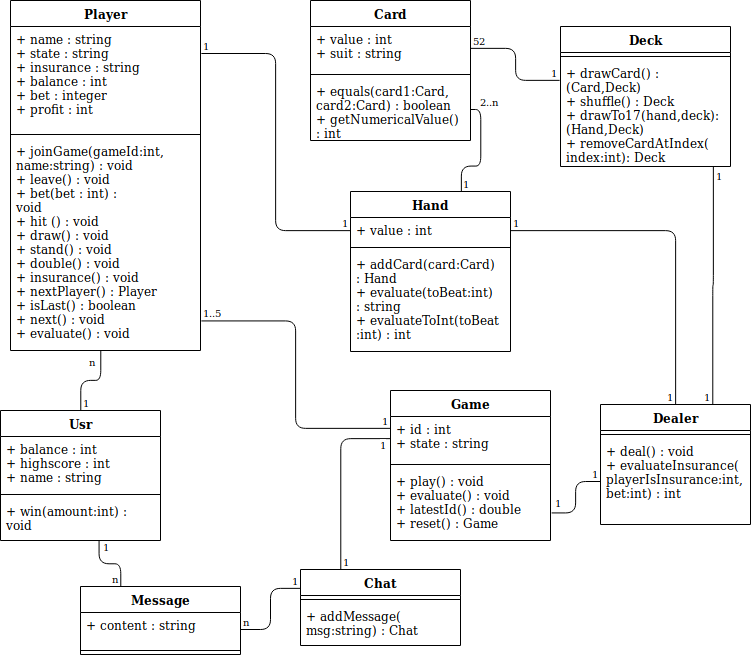

The diagram above was exported from draw.io. Its source (the exported page's mxGraphModel, read from the mxfile embedded in the PNG):
<mxGraphModel dx="496" dy="246" grid="0" gridSize="10" guides="1" tooltips="1" connect="1" arrows="1" fold="1" page="1" pageScale="1" pageWidth="827" pageHeight="1169" background="#FFFFFF" math="0" shadow="0">
  <root>
    <mxCell id="0" />
    <mxCell id="1" parent="0" />
    <mxCell id="A1foE_MQjiCEWRjYk2RT-7" value="Game" style="swimlane;fontStyle=1;align=center;verticalAlign=top;childLayout=stackLayout;horizontal=1;startSize=26;horizontalStack=0;resizeParent=1;resizeParentMax=0;resizeLast=0;collapsible=1;marginBottom=0;" parent="1" vertex="1">
      <mxGeometry x="460" y="471" width="160" height="150" as="geometry" />
    </mxCell>
    <mxCell id="A1foE_MQjiCEWRjYk2RT-8" value="+ id : int&#10;+ state : string&#10;" style="text;strokeColor=none;fillColor=none;align=left;verticalAlign=top;spacingLeft=4;spacingRight=4;overflow=hidden;rotatable=0;points=[[0,0.5],[1,0.5]];portConstraint=eastwest;" parent="A1foE_MQjiCEWRjYk2RT-7" vertex="1">
      <mxGeometry y="26" width="160" height="44" as="geometry" />
    </mxCell>
    <mxCell id="A1foE_MQjiCEWRjYk2RT-9" value="" style="line;strokeWidth=1;fillColor=none;align=left;verticalAlign=middle;spacingTop=-1;spacingLeft=3;spacingRight=3;rotatable=0;labelPosition=right;points=[];portConstraint=eastwest;" parent="A1foE_MQjiCEWRjYk2RT-7" vertex="1">
      <mxGeometry y="70" width="160" height="8" as="geometry" />
    </mxCell>
    <mxCell id="A1foE_MQjiCEWRjYk2RT-10" value="+ play() : void&#10;+ evaluate() : void&#10;+ latestId() : double&#10;+ reset() : Game&#10;" style="text;strokeColor=none;fillColor=none;align=left;verticalAlign=top;spacingLeft=4;spacingRight=4;overflow=hidden;rotatable=0;points=[[0,0.5],[1,0.5]];portConstraint=eastwest;" parent="A1foE_MQjiCEWRjYk2RT-7" vertex="1">
      <mxGeometry y="78" width="160" height="72" as="geometry" />
    </mxCell>
    <mxCell id="A1foE_MQjiCEWRjYk2RT-11" value="Dealer" style="swimlane;fontStyle=1;align=center;verticalAlign=top;childLayout=stackLayout;horizontal=1;startSize=26;horizontalStack=0;resizeParent=1;resizeParentMax=0;resizeLast=0;collapsible=1;marginBottom=0;" parent="1" vertex="1">
      <mxGeometry x="670" y="485" width="150" height="120" as="geometry" />
    </mxCell>
    <mxCell id="A1foE_MQjiCEWRjYk2RT-13" value="" style="line;strokeWidth=1;fillColor=none;align=left;verticalAlign=middle;spacingTop=-1;spacingLeft=3;spacingRight=3;rotatable=0;labelPosition=right;points=[];portConstraint=eastwest;" parent="A1foE_MQjiCEWRjYk2RT-11" vertex="1">
      <mxGeometry y="26" width="150" height="8" as="geometry" />
    </mxCell>
    <mxCell id="A1foE_MQjiCEWRjYk2RT-14" value="+ deal() : void&#10;+ evaluateInsurance(&#10;playerIsInsurance:int,&#10;bet:int) : int&#10;" style="text;strokeColor=none;fillColor=none;align=left;verticalAlign=top;spacingLeft=4;spacingRight=4;overflow=hidden;rotatable=0;points=[[0,0.5],[1,0.5]];portConstraint=eastwest;" parent="A1foE_MQjiCEWRjYk2RT-11" vertex="1">
      <mxGeometry y="34" width="150" height="86" as="geometry" />
    </mxCell>
    <mxCell id="A1foE_MQjiCEWRjYk2RT-15" value="Player" style="swimlane;fontStyle=1;align=center;verticalAlign=top;childLayout=stackLayout;horizontal=1;startSize=26;horizontalStack=0;resizeParent=1;resizeParentMax=0;resizeLast=0;collapsible=1;marginBottom=0;" parent="1" vertex="1">
      <mxGeometry x="80" y="81" width="190" height="350" as="geometry" />
    </mxCell>
    <mxCell id="A1foE_MQjiCEWRjYk2RT-16" value="+ name : string&#10;+ state : string&#10;+ insurance : string &#10;+ balance : int&#10;+ bet : integer&#10;+ profit : int" style="text;strokeColor=none;fillColor=none;align=left;verticalAlign=top;spacingLeft=4;spacingRight=4;overflow=hidden;rotatable=0;points=[[0,0.5],[1,0.5]];portConstraint=eastwest;" parent="A1foE_MQjiCEWRjYk2RT-15" vertex="1">
      <mxGeometry y="26" width="190" height="104" as="geometry" />
    </mxCell>
    <mxCell id="A1foE_MQjiCEWRjYk2RT-17" value="" style="line;strokeWidth=1;fillColor=none;align=left;verticalAlign=middle;spacingTop=-1;spacingLeft=3;spacingRight=3;rotatable=0;labelPosition=right;points=[];portConstraint=eastwest;" parent="A1foE_MQjiCEWRjYk2RT-15" vertex="1">
      <mxGeometry y="130" width="190" height="8" as="geometry" />
    </mxCell>
    <mxCell id="A1foE_MQjiCEWRjYk2RT-18" value="+ joinGame(gameId:int,&#10;name:string) : void&#10;+ leave() : void&#10;+ bet(bet : int) :&#10;void&#10;+ hit () : void&#10;+ draw() : void&#10;+ stand() : void&#10;+ double() : void&#10;+ insurance() : void&#10;+ nextPlayer() : Player&#10;+ isLast() : boolean&#10;+ next() : void&#10;+ evaluate() : void&#10;&#10;&#10;&#10;" style="text;strokeColor=none;fillColor=none;align=left;verticalAlign=top;spacingLeft=4;spacingRight=4;overflow=hidden;rotatable=0;points=[[0,0.5],[1,0.5]];portConstraint=eastwest;" parent="A1foE_MQjiCEWRjYk2RT-15" vertex="1">
      <mxGeometry y="138" width="190" height="212" as="geometry" />
    </mxCell>
    <mxCell id="A1foE_MQjiCEWRjYk2RT-27" value="" style="endArrow=none;html=1;edgeStyle=orthogonalEdgeStyle;exitX=1.005;exitY=0.861;exitDx=0;exitDy=0;entryX=0;entryY=0.273;entryDx=0;entryDy=0;entryPerimeter=0;exitPerimeter=0;" parent="1" source="A1foE_MQjiCEWRjYk2RT-18" target="A1foE_MQjiCEWRjYk2RT-8" edge="1">
      <mxGeometry relative="1" as="geometry">
        <mxPoint x="20" y="470" as="sourcePoint" />
        <mxPoint x="180" y="470" as="targetPoint" />
      </mxGeometry>
    </mxCell>
    <mxCell id="A1foE_MQjiCEWRjYk2RT-28" value="1..5" style="resizable=0;html=1;align=left;verticalAlign=bottom;labelBackgroundColor=#ffffff;fontSize=10;" parent="A1foE_MQjiCEWRjYk2RT-27" connectable="0" vertex="1">
      <mxGeometry x="-1" relative="1" as="geometry" />
    </mxCell>
    <mxCell id="A1foE_MQjiCEWRjYk2RT-29" value="1" style="resizable=0;html=1;align=right;verticalAlign=bottom;labelBackgroundColor=#ffffff;fontSize=10;" parent="A1foE_MQjiCEWRjYk2RT-27" connectable="0" vertex="1">
      <mxGeometry x="1" relative="1" as="geometry" />
    </mxCell>
    <mxCell id="A1foE_MQjiCEWRjYk2RT-31" value="" style="endArrow=none;html=1;edgeStyle=orthogonalEdgeStyle;exitX=0.25;exitY=0;exitDx=0;exitDy=0;entryX=0;entryY=0.5;entryDx=0;entryDy=0;" parent="1" source="A1foE_MQjiCEWRjYk2RT-19" target="A1foE_MQjiCEWRjYk2RT-8" edge="1">
      <mxGeometry relative="1" as="geometry">
        <mxPoint x="335" y="687" as="sourcePoint" />
        <mxPoint x="180" y="470" as="targetPoint" />
      </mxGeometry>
    </mxCell>
    <mxCell id="A1foE_MQjiCEWRjYk2RT-32" value="1" style="resizable=0;html=1;align=left;verticalAlign=bottom;labelBackgroundColor=#ffffff;fontSize=10;" parent="A1foE_MQjiCEWRjYk2RT-31" connectable="0" vertex="1">
      <mxGeometry x="-1" relative="1" as="geometry" />
    </mxCell>
    <mxCell id="A1foE_MQjiCEWRjYk2RT-33" value="1" style="resizable=0;html=1;align=right;verticalAlign=bottom;labelBackgroundColor=#ffffff;fontSize=10;" parent="A1foE_MQjiCEWRjYk2RT-31" connectable="0" vertex="1">
      <mxGeometry x="1" relative="1" as="geometry">
        <mxPoint x="-2" y="14" as="offset" />
      </mxGeometry>
    </mxCell>
    <mxCell id="A1foE_MQjiCEWRjYk2RT-34" value="Hand" style="swimlane;fontStyle=1;align=center;verticalAlign=top;childLayout=stackLayout;horizontal=1;startSize=26;horizontalStack=0;resizeParent=1;resizeParentMax=0;resizeLast=0;collapsible=1;marginBottom=0;" parent="1" vertex="1">
      <mxGeometry x="420" y="272" width="160" height="160" as="geometry" />
    </mxCell>
    <mxCell id="A1foE_MQjiCEWRjYk2RT-35" value="+ value : int" style="text;strokeColor=none;fillColor=none;align=left;verticalAlign=top;spacingLeft=4;spacingRight=4;overflow=hidden;rotatable=0;points=[[0,0.5],[1,0.5]];portConstraint=eastwest;" parent="A1foE_MQjiCEWRjYk2RT-34" vertex="1">
      <mxGeometry y="26" width="160" height="26" as="geometry" />
    </mxCell>
    <mxCell id="A1foE_MQjiCEWRjYk2RT-36" value="" style="line;strokeWidth=1;fillColor=none;align=left;verticalAlign=middle;spacingTop=-1;spacingLeft=3;spacingRight=3;rotatable=0;labelPosition=right;points=[];portConstraint=eastwest;" parent="A1foE_MQjiCEWRjYk2RT-34" vertex="1">
      <mxGeometry y="52" width="160" height="8" as="geometry" />
    </mxCell>
    <mxCell id="A1foE_MQjiCEWRjYk2RT-37" value="+ addCard(card:Card)&#10;: Hand&#10;+ evaluate(toBeat:int)&#10; : string&#10;+ evaluateToInt(toBeat&#10;:int) : int&#10;" style="text;strokeColor=none;fillColor=none;align=left;verticalAlign=top;spacingLeft=4;spacingRight=4;overflow=hidden;rotatable=0;points=[[0,0.5],[1,0.5]];portConstraint=eastwest;" parent="A1foE_MQjiCEWRjYk2RT-34" vertex="1">
      <mxGeometry y="60" width="160" height="100" as="geometry" />
    </mxCell>
    <mxCell id="A1foE_MQjiCEWRjYk2RT-38" value="" style="endArrow=none;html=1;edgeStyle=orthogonalEdgeStyle;exitX=1;exitY=0.5;exitDx=0;exitDy=0;" parent="1" source="A1foE_MQjiCEWRjYk2RT-35" target="A1foE_MQjiCEWRjYk2RT-11" edge="1">
      <mxGeometry relative="1" as="geometry">
        <mxPoint x="320" y="560" as="sourcePoint" />
        <mxPoint x="480" y="560" as="targetPoint" />
      </mxGeometry>
    </mxCell>
    <mxCell id="A1foE_MQjiCEWRjYk2RT-39" value="1" style="resizable=0;html=1;align=left;verticalAlign=bottom;labelBackgroundColor=#ffffff;fontSize=10;" parent="A1foE_MQjiCEWRjYk2RT-38" connectable="0" vertex="1">
      <mxGeometry x="-1" relative="1" as="geometry" />
    </mxCell>
    <mxCell id="A1foE_MQjiCEWRjYk2RT-40" value="1" style="resizable=0;html=1;align=right;verticalAlign=bottom;labelBackgroundColor=#ffffff;fontSize=10;" parent="A1foE_MQjiCEWRjYk2RT-38" connectable="0" vertex="1">
      <mxGeometry x="1" relative="1" as="geometry" />
    </mxCell>
    <mxCell id="A1foE_MQjiCEWRjYk2RT-41" value="Deck" style="swimlane;fontStyle=1;align=center;verticalAlign=top;childLayout=stackLayout;horizontal=1;startSize=26;horizontalStack=0;resizeParent=1;resizeParentMax=0;resizeLast=0;collapsible=1;marginBottom=0;" parent="1" vertex="1">
      <mxGeometry x="630" y="107" width="170" height="140" as="geometry" />
    </mxCell>
    <mxCell id="A1foE_MQjiCEWRjYk2RT-43" value="" style="line;strokeWidth=1;fillColor=none;align=left;verticalAlign=middle;spacingTop=-1;spacingLeft=3;spacingRight=3;rotatable=0;labelPosition=right;points=[];portConstraint=eastwest;" parent="A1foE_MQjiCEWRjYk2RT-41" vertex="1">
      <mxGeometry y="26" width="170" height="8" as="geometry" />
    </mxCell>
    <mxCell id="A1foE_MQjiCEWRjYk2RT-44" value="+ drawCard() : &#10;(Card,Deck)&#10;+ shuffle() : Deck&#10;+ drawTo17(hand,deck):&#10;(Hand,Deck)&#10;+ removeCardAtIndex(&#10;index:int): Deck&#10;&#10;" style="text;strokeColor=none;fillColor=none;align=left;verticalAlign=top;spacingLeft=4;spacingRight=4;overflow=hidden;rotatable=0;points=[[0,0.5],[1,0.5]];portConstraint=eastwest;" parent="A1foE_MQjiCEWRjYk2RT-41" vertex="1">
      <mxGeometry y="34" width="170" height="106" as="geometry" />
    </mxCell>
    <mxCell id="A1foE_MQjiCEWRjYk2RT-45" value="" style="endArrow=none;html=1;edgeStyle=orthogonalEdgeStyle;exitX=0.9;exitY=1;exitDx=0;exitDy=0;entryX=0.75;entryY=0;entryDx=0;entryDy=0;exitPerimeter=0;" parent="1" source="A1foE_MQjiCEWRjYk2RT-44" target="A1foE_MQjiCEWRjYk2RT-11" edge="1">
      <mxGeometry relative="1" as="geometry">
        <mxPoint x="850" y="185" as="sourcePoint" />
        <mxPoint x="180" y="670" as="targetPoint" />
      </mxGeometry>
    </mxCell>
    <mxCell id="A1foE_MQjiCEWRjYk2RT-46" value="1" style="resizable=0;html=1;align=left;verticalAlign=bottom;labelBackgroundColor=#ffffff;fontSize=10;" parent="A1foE_MQjiCEWRjYk2RT-45" connectable="0" vertex="1">
      <mxGeometry x="-1" relative="1" as="geometry">
        <mxPoint x="1" y="17" as="offset" />
      </mxGeometry>
    </mxCell>
    <mxCell id="A1foE_MQjiCEWRjYk2RT-47" value="1" style="resizable=0;html=1;align=right;verticalAlign=bottom;labelBackgroundColor=#ffffff;fontSize=10;" parent="A1foE_MQjiCEWRjYk2RT-45" connectable="0" vertex="1">
      <mxGeometry x="1" relative="1" as="geometry" />
    </mxCell>
    <mxCell id="A1foE_MQjiCEWRjYk2RT-48" value="Card" style="swimlane;fontStyle=1;align=center;verticalAlign=top;childLayout=stackLayout;horizontal=1;startSize=26;horizontalStack=0;resizeParent=1;resizeParentMax=0;resizeLast=0;collapsible=1;marginBottom=0;" parent="1" vertex="1">
      <mxGeometry x="380" y="81" width="160" height="140" as="geometry" />
    </mxCell>
    <mxCell id="A1foE_MQjiCEWRjYk2RT-49" value="+ value : int&#10;+ suit : string" style="text;strokeColor=none;fillColor=none;align=left;verticalAlign=top;spacingLeft=4;spacingRight=4;overflow=hidden;rotatable=0;points=[[0,0.5],[1,0.5]];portConstraint=eastwest;" parent="A1foE_MQjiCEWRjYk2RT-48" vertex="1">
      <mxGeometry y="26" width="160" height="44" as="geometry" />
    </mxCell>
    <mxCell id="A1foE_MQjiCEWRjYk2RT-50" value="" style="line;strokeWidth=1;fillColor=none;align=left;verticalAlign=middle;spacingTop=-1;spacingLeft=3;spacingRight=3;rotatable=0;labelPosition=right;points=[];portConstraint=eastwest;" parent="A1foE_MQjiCEWRjYk2RT-48" vertex="1">
      <mxGeometry y="70" width="160" height="8" as="geometry" />
    </mxCell>
    <mxCell id="A1foE_MQjiCEWRjYk2RT-51" value="+ equals(card1:Card,&#10;card2:Card) : boolean&#10;+ getNumericalValue()&#10; : int&#10;" style="text;strokeColor=none;fillColor=none;align=left;verticalAlign=top;spacingLeft=4;spacingRight=4;overflow=hidden;rotatable=0;points=[[0,0.5],[1,0.5]];portConstraint=eastwest;" parent="A1foE_MQjiCEWRjYk2RT-48" vertex="1">
      <mxGeometry y="78" width="160" height="62" as="geometry" />
    </mxCell>
    <mxCell id="A1foE_MQjiCEWRjYk2RT-52" value="" style="endArrow=none;html=1;edgeStyle=orthogonalEdgeStyle;exitX=1;exitY=0.5;exitDx=0;exitDy=0;entryX=-0.006;entryY=0.383;entryDx=0;entryDy=0;entryPerimeter=0;" parent="1" source="A1foE_MQjiCEWRjYk2RT-49" target="A1foE_MQjiCEWRjYk2RT-41" edge="1">
      <mxGeometry relative="1" as="geometry">
        <mxPoint x="590" y="100" as="sourcePoint" />
        <mxPoint x="690" y="185" as="targetPoint" />
      </mxGeometry>
    </mxCell>
    <mxCell id="A1foE_MQjiCEWRjYk2RT-53" value="52" style="resizable=0;html=1;align=left;verticalAlign=bottom;labelBackgroundColor=#ffffff;fontSize=10;" parent="A1foE_MQjiCEWRjYk2RT-52" connectable="0" vertex="1">
      <mxGeometry x="-1" relative="1" as="geometry" />
    </mxCell>
    <mxCell id="A1foE_MQjiCEWRjYk2RT-54" value="1" style="resizable=0;html=1;align=right;verticalAlign=bottom;labelBackgroundColor=#ffffff;fontSize=10;" parent="A1foE_MQjiCEWRjYk2RT-52" connectable="0" vertex="1">
      <mxGeometry x="1" relative="1" as="geometry" />
    </mxCell>
    <mxCell id="A1foE_MQjiCEWRjYk2RT-59" value="" style="endArrow=none;html=1;edgeStyle=orthogonalEdgeStyle;exitX=1.005;exitY=0.26;exitDx=0;exitDy=0;exitPerimeter=0;entryX=0;entryY=0.5;entryDx=0;entryDy=0;" parent="1" source="A1foE_MQjiCEWRjYk2RT-16" target="A1foE_MQjiCEWRjYk2RT-35" edge="1">
      <mxGeometry relative="1" as="geometry">
        <mxPoint x="20" y="670" as="sourcePoint" />
        <mxPoint x="180" y="670" as="targetPoint" />
      </mxGeometry>
    </mxCell>
    <mxCell id="A1foE_MQjiCEWRjYk2RT-60" value="1" style="resizable=0;html=1;align=left;verticalAlign=bottom;labelBackgroundColor=#ffffff;fontSize=10;" parent="A1foE_MQjiCEWRjYk2RT-59" connectable="0" vertex="1">
      <mxGeometry x="-1" relative="1" as="geometry" />
    </mxCell>
    <mxCell id="A1foE_MQjiCEWRjYk2RT-61" value="1" style="resizable=0;html=1;align=right;verticalAlign=bottom;labelBackgroundColor=#ffffff;fontSize=10;" parent="A1foE_MQjiCEWRjYk2RT-59" connectable="0" vertex="1">
      <mxGeometry x="1" relative="1" as="geometry" />
    </mxCell>
    <mxCell id="uHxYOkVS9WJtQR7RdXC_-1" value="Usr" style="swimlane;fontStyle=1;align=center;verticalAlign=top;childLayout=stackLayout;horizontal=1;startSize=26;horizontalStack=0;resizeParent=1;resizeParentMax=0;resizeLast=0;collapsible=1;marginBottom=0;" parent="1" vertex="1">
      <mxGeometry x="70" y="491" width="160" height="130" as="geometry" />
    </mxCell>
    <mxCell id="uHxYOkVS9WJtQR7RdXC_-2" value="+ balance : int&#10;+ highscore : int&#10;+ name : string&#10;" style="text;strokeColor=none;fillColor=none;align=left;verticalAlign=top;spacingLeft=4;spacingRight=4;overflow=hidden;rotatable=0;points=[[0,0.5],[1,0.5]];portConstraint=eastwest;" parent="uHxYOkVS9WJtQR7RdXC_-1" vertex="1">
      <mxGeometry y="26" width="160" height="54" as="geometry" />
    </mxCell>
    <mxCell id="uHxYOkVS9WJtQR7RdXC_-3" value="" style="line;strokeWidth=1;fillColor=none;align=left;verticalAlign=middle;spacingTop=-1;spacingLeft=3;spacingRight=3;rotatable=0;labelPosition=right;points=[];portConstraint=eastwest;" parent="uHxYOkVS9WJtQR7RdXC_-1" vertex="1">
      <mxGeometry y="80" width="160" height="8" as="geometry" />
    </mxCell>
    <mxCell id="uHxYOkVS9WJtQR7RdXC_-4" value="+ win(amount:int) :&#10;void&#10;" style="text;strokeColor=none;fillColor=none;align=left;verticalAlign=top;spacingLeft=4;spacingRight=4;overflow=hidden;rotatable=0;points=[[0,0.5],[1,0.5]];portConstraint=eastwest;" parent="uHxYOkVS9WJtQR7RdXC_-1" vertex="1">
      <mxGeometry y="88" width="160" height="42" as="geometry" />
    </mxCell>
    <mxCell id="A1foE_MQjiCEWRjYk2RT-19" value="Chat" style="swimlane;fontStyle=1;align=center;verticalAlign=top;childLayout=stackLayout;horizontal=1;startSize=26;horizontalStack=0;resizeParent=1;resizeParentMax=0;resizeLast=0;collapsible=1;marginBottom=0;" parent="1" vertex="1">
      <mxGeometry x="370" y="650" width="160" height="76" as="geometry" />
    </mxCell>
    <mxCell id="A1foE_MQjiCEWRjYk2RT-21" value="" style="line;strokeWidth=1;fillColor=none;align=left;verticalAlign=middle;spacingTop=-1;spacingLeft=3;spacingRight=3;rotatable=0;labelPosition=right;points=[];portConstraint=eastwest;" parent="A1foE_MQjiCEWRjYk2RT-19" vertex="1">
      <mxGeometry y="26" width="160" height="8" as="geometry" />
    </mxCell>
    <mxCell id="A1foE_MQjiCEWRjYk2RT-22" value="+ addMessage(&#10;msg:string) : Chat" style="text;strokeColor=none;fillColor=none;align=left;verticalAlign=top;spacingLeft=4;spacingRight=4;overflow=hidden;rotatable=0;points=[[0,0.5],[1,0.5]];portConstraint=eastwest;" parent="A1foE_MQjiCEWRjYk2RT-19" vertex="1">
      <mxGeometry y="34" width="160" height="42" as="geometry" />
    </mxCell>
    <mxCell id="3GobTXKc2uSfJDFDVyhp-1" value="" style="endArrow=none;html=1;edgeStyle=orthogonalEdgeStyle;exitX=0.694;exitY=0;exitDx=0;exitDy=0;exitPerimeter=0;entryX=1;entryY=0.5;entryDx=0;entryDy=0;" parent="1" source="A1foE_MQjiCEWRjYk2RT-34" target="A1foE_MQjiCEWRjYk2RT-51" edge="1">
      <mxGeometry relative="1" as="geometry">
        <mxPoint x="610" y="280" as="sourcePoint" />
        <mxPoint x="770" y="280" as="targetPoint" />
      </mxGeometry>
    </mxCell>
    <mxCell id="3GobTXKc2uSfJDFDVyhp-2" value="1" style="resizable=0;html=1;align=left;verticalAlign=bottom;labelBackgroundColor=#ffffff;fontSize=10;" parent="3GobTXKc2uSfJDFDVyhp-1" connectable="0" vertex="1">
      <mxGeometry x="-1" relative="1" as="geometry" />
    </mxCell>
    <mxCell id="3GobTXKc2uSfJDFDVyhp-3" value="2..n" style="resizable=0;html=1;align=right;verticalAlign=bottom;labelBackgroundColor=#ffffff;fontSize=10;" parent="3GobTXKc2uSfJDFDVyhp-1" connectable="0" vertex="1">
      <mxGeometry x="1" relative="1" as="geometry">
        <mxPoint x="30" as="offset" />
      </mxGeometry>
    </mxCell>
    <mxCell id="AwaRQJAAjdF3VaQOo3Sy-5" value="Message" style="swimlane;fontStyle=1;align=center;verticalAlign=top;childLayout=stackLayout;horizontal=1;startSize=26;horizontalStack=0;resizeParent=1;resizeParentMax=0;resizeLast=0;collapsible=1;marginBottom=0;" parent="1" vertex="1">
      <mxGeometry x="150" y="667" width="160" height="68" as="geometry" />
    </mxCell>
    <mxCell id="AwaRQJAAjdF3VaQOo3Sy-6" value="+ content : string" style="text;strokeColor=none;fillColor=none;align=left;verticalAlign=top;spacingLeft=4;spacingRight=4;overflow=hidden;rotatable=0;points=[[0,0.5],[1,0.5]];portConstraint=eastwest;" parent="AwaRQJAAjdF3VaQOo3Sy-5" vertex="1">
      <mxGeometry y="26" width="160" height="34" as="geometry" />
    </mxCell>
    <mxCell id="AwaRQJAAjdF3VaQOo3Sy-7" value="" style="line;strokeWidth=1;fillColor=none;align=left;verticalAlign=middle;spacingTop=-1;spacingLeft=3;spacingRight=3;rotatable=0;labelPosition=right;points=[];portConstraint=eastwest;" parent="AwaRQJAAjdF3VaQOo3Sy-5" vertex="1">
      <mxGeometry y="60" width="160" height="8" as="geometry" />
    </mxCell>
    <mxCell id="AwaRQJAAjdF3VaQOo3Sy-9" value="" style="endArrow=none;html=1;edgeStyle=orthogonalEdgeStyle;exitX=1;exitY=0.5;exitDx=0;exitDy=0;entryX=0;entryY=0.25;entryDx=0;entryDy=0;" parent="1" source="AwaRQJAAjdF3VaQOo3Sy-6" target="A1foE_MQjiCEWRjYk2RT-19" edge="1">
      <mxGeometry relative="1" as="geometry">
        <mxPoint x="60" y="750" as="sourcePoint" />
        <mxPoint x="220" y="750" as="targetPoint" />
      </mxGeometry>
    </mxCell>
    <mxCell id="AwaRQJAAjdF3VaQOo3Sy-10" value="n" style="resizable=0;html=1;align=left;verticalAlign=bottom;labelBackgroundColor=#ffffff;fontSize=10;" parent="AwaRQJAAjdF3VaQOo3Sy-9" connectable="0" vertex="1">
      <mxGeometry x="-1" relative="1" as="geometry" />
    </mxCell>
    <mxCell id="AwaRQJAAjdF3VaQOo3Sy-11" value="1" style="resizable=0;html=1;align=right;verticalAlign=bottom;labelBackgroundColor=#ffffff;fontSize=10;" parent="AwaRQJAAjdF3VaQOo3Sy-9" connectable="0" vertex="1">
      <mxGeometry x="1" relative="1" as="geometry" />
    </mxCell>
    <mxCell id="UqWE1_WchF9CVX2rCmWV-1" value="" style="endArrow=none;html=1;edgeStyle=orthogonalEdgeStyle;exitX=1.007;exitY=0.617;exitDx=0;exitDy=0;exitPerimeter=0;entryX=0;entryY=0.5;entryDx=0;entryDy=0;" edge="1" parent="1" source="A1foE_MQjiCEWRjYk2RT-10" target="A1foE_MQjiCEWRjYk2RT-14">
      <mxGeometry relative="1" as="geometry">
        <mxPoint x="60" y="750" as="sourcePoint" />
        <mxPoint x="220" y="750" as="targetPoint" />
      </mxGeometry>
    </mxCell>
    <mxCell id="UqWE1_WchF9CVX2rCmWV-2" value="1" style="resizable=0;html=1;align=left;verticalAlign=bottom;labelBackgroundColor=#ffffff;fontSize=10;" connectable="0" vertex="1" parent="UqWE1_WchF9CVX2rCmWV-1">
      <mxGeometry x="-1" relative="1" as="geometry">
        <mxPoint x="1" y="-2" as="offset" />
      </mxGeometry>
    </mxCell>
    <mxCell id="UqWE1_WchF9CVX2rCmWV-3" value="1" style="resizable=0;html=1;align=right;verticalAlign=bottom;labelBackgroundColor=#ffffff;fontSize=10;" connectable="0" vertex="1" parent="UqWE1_WchF9CVX2rCmWV-1">
      <mxGeometry x="1" relative="1" as="geometry" />
    </mxCell>
    <mxCell id="UqWE1_WchF9CVX2rCmWV-8" value="" style="endArrow=none;html=1;edgeStyle=orthogonalEdgeStyle;exitX=0.617;exitY=1.004;exitDx=0;exitDy=0;exitPerimeter=0;entryX=0.25;entryY=0;entryDx=0;entryDy=0;" edge="1" parent="1" source="uHxYOkVS9WJtQR7RdXC_-4" target="AwaRQJAAjdF3VaQOo3Sy-5">
      <mxGeometry relative="1" as="geometry">
        <mxPoint x="69" y="756" as="sourcePoint" />
        <mxPoint x="229" y="756" as="targetPoint" />
      </mxGeometry>
    </mxCell>
    <mxCell id="UqWE1_WchF9CVX2rCmWV-9" value="1" style="resizable=0;html=1;align=left;verticalAlign=bottom;labelBackgroundColor=#ffffff;fontSize=10;" connectable="0" vertex="1" parent="UqWE1_WchF9CVX2rCmWV-8">
      <mxGeometry x="-1" relative="1" as="geometry">
        <mxPoint x="1.5" y="14" as="offset" />
      </mxGeometry>
    </mxCell>
    <mxCell id="UqWE1_WchF9CVX2rCmWV-10" value="n" style="resizable=0;html=1;align=right;verticalAlign=bottom;labelBackgroundColor=#ffffff;fontSize=10;" connectable="0" vertex="1" parent="UqWE1_WchF9CVX2rCmWV-8">
      <mxGeometry x="1" relative="1" as="geometry" />
    </mxCell>
    <mxCell id="UqWE1_WchF9CVX2rCmWV-14" value="" style="endArrow=none;html=1;edgeStyle=orthogonalEdgeStyle;exitX=0.5;exitY=0;exitDx=0;exitDy=0;entryX=0.475;entryY=0.997;entryDx=0;entryDy=0;entryPerimeter=0;" edge="1" parent="1" source="uHxYOkVS9WJtQR7RdXC_-1" target="A1foE_MQjiCEWRjYk2RT-18">
      <mxGeometry relative="1" as="geometry">
        <mxPoint x="69" y="756" as="sourcePoint" />
        <mxPoint x="229" y="756" as="targetPoint" />
      </mxGeometry>
    </mxCell>
    <mxCell id="UqWE1_WchF9CVX2rCmWV-15" value="1" style="resizable=0;html=1;align=left;verticalAlign=bottom;labelBackgroundColor=#ffffff;fontSize=10;" connectable="0" vertex="1" parent="UqWE1_WchF9CVX2rCmWV-14">
      <mxGeometry x="-1" relative="1" as="geometry" />
    </mxCell>
    <mxCell id="UqWE1_WchF9CVX2rCmWV-16" value="n" style="resizable=0;html=1;align=right;verticalAlign=bottom;labelBackgroundColor=#ffffff;fontSize=10;" connectable="0" vertex="1" parent="UqWE1_WchF9CVX2rCmWV-14">
      <mxGeometry x="1" relative="1" as="geometry">
        <mxPoint x="-3.5" y="19" as="offset" />
      </mxGeometry>
    </mxCell>
  </root>
</mxGraphModel>